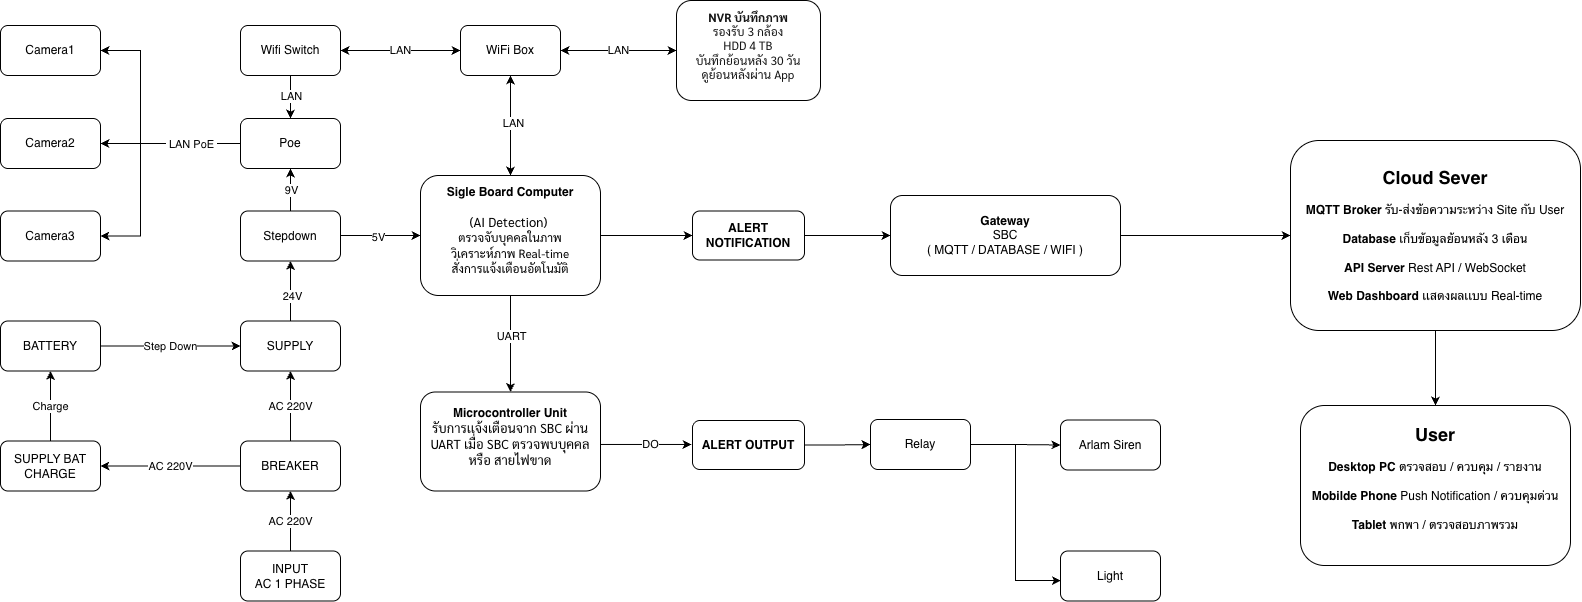

The diagram above was exported from draw.io. Its source (the exported page's mxGraphModel, read from the mxfile embedded in the PNG):
<mxGraphModel dx="2054" dy="110" grid="1" gridSize="10" guides="1" tooltips="1" connect="1" arrows="1" fold="1" page="1" pageScale="1" pageWidth="850" pageHeight="1100" math="0" shadow="0">
  <root>
    <mxCell id="0" />
    <mxCell id="1" parent="0" />
    <mxCell id="HM8kxdKNUEqvYbXJbozW-211" edge="1" parent="1" source="HM8kxdKNUEqvYbXJbozW-99" style="edgeStyle=orthogonalEdgeStyle;rounded=0;orthogonalLoop=1;jettySize=auto;html=1;entryX=0;entryY=0.5;entryDx=0;entryDy=0;" target="HM8kxdKNUEqvYbXJbozW-124">
      <mxGeometry relative="1" as="geometry">
        <mxPoint x="1480" y="1510" as="targetPoint" />
      </mxGeometry>
    </mxCell>
    <mxCell id="HM8kxdKNUEqvYbXJbozW-99" parent="1" style="rounded=1;whiteSpace=wrap;html=1;" value="&lt;b&gt;Gateway&lt;/b&gt;&lt;br&gt;SBC&lt;br&gt;( MQTT / DATABASE / WIFI )" vertex="1">
      <mxGeometry height="80" width="230" x="1150" y="1470" as="geometry" />
    </mxCell>
    <mxCell id="HM8kxdKNUEqvYbXJbozW-213" edge="1" parent="1" source="HM8kxdKNUEqvYbXJbozW-124" style="edgeStyle=orthogonalEdgeStyle;rounded=0;orthogonalLoop=1;jettySize=auto;html=1;" target="HM8kxdKNUEqvYbXJbozW-129">
      <mxGeometry relative="1" as="geometry" />
    </mxCell>
    <mxCell id="HM8kxdKNUEqvYbXJbozW-124" parent="1" style="rounded=1;whiteSpace=wrap;html=1;" value="&lt;b&gt;&lt;font style=&quot;font-size: 18px;&quot;&gt;Cloud Sever&lt;br&gt;&lt;/font&gt;&lt;br&gt;MQTT Broker &lt;/b&gt;รับ-ส่งข้อความระหว่าง Site กับ User&lt;div&gt;&lt;br&gt;&lt;b&gt;Database&lt;/b&gt; เก็บข้อมูลย้อนหลัง 3 เดือน&lt;/div&gt;&lt;div&gt;&lt;br&gt;&lt;b&gt;API Server&lt;/b&gt; Rest API / WebSocket&lt;/div&gt;&lt;div&gt;&lt;br&gt;&lt;b&gt;Web Dashboard &lt;/b&gt;เเสดงผลเเบบ Real-time&lt;/div&gt;" vertex="1">
      <mxGeometry height="190" width="290" x="1550" y="1415" as="geometry" />
    </mxCell>
    <mxCell id="HM8kxdKNUEqvYbXJbozW-129" parent="1" style="rounded=1;whiteSpace=wrap;html=1;" value="&lt;b&gt;&lt;span style=&quot;font-size: 18px;&quot;&gt;User&lt;br&gt;&lt;/span&gt;&lt;br&gt;Desktop PC &lt;/b&gt;ตรวจสอบ / ควบคุม / รายงาน&lt;div&gt;&lt;br&gt;&lt;b&gt;Mobilde Phone &lt;/b&gt;Push Notification / ควบคุมด่วน&lt;/div&gt;&lt;div&gt;&lt;br&gt;&lt;b&gt;Tablet &lt;/b&gt;พกพา / ตรวจสอบภาพรวม&lt;/div&gt;&lt;div&gt;&lt;br&gt;&lt;/div&gt;" vertex="1">
      <mxGeometry height="160" width="270" x="1560" y="1680" as="geometry" />
    </mxCell>
    <mxCell id="HM8kxdKNUEqvYbXJbozW-139" edge="1" parent="1" source="HM8kxdKNUEqvYbXJbozW-141" style="edgeStyle=orthogonalEdgeStyle;rounded=0;orthogonalLoop=1;jettySize=auto;html=1;" target="HM8kxdKNUEqvYbXJbozW-144" value="AC 220V">
      <mxGeometry relative="1" as="geometry" />
    </mxCell>
    <mxCell id="HM8kxdKNUEqvYbXJbozW-140" edge="1" parent="1" source="HM8kxdKNUEqvYbXJbozW-141" style="edgeStyle=orthogonalEdgeStyle;rounded=0;orthogonalLoop=1;jettySize=auto;html=1;" target="HM8kxdKNUEqvYbXJbozW-146" value="AC 220V">
      <mxGeometry relative="1" as="geometry" />
    </mxCell>
    <mxCell id="HM8kxdKNUEqvYbXJbozW-141" parent="1" style="rounded=1;whiteSpace=wrap;html=1;" value="BREAKER" vertex="1">
      <mxGeometry height="50" width="100" x="500" y="1715.5" as="geometry" />
    </mxCell>
    <mxCell id="HM8kxdKNUEqvYbXJbozW-142" edge="1" parent="1" source="HM8kxdKNUEqvYbXJbozW-143" style="edgeStyle=orthogonalEdgeStyle;rounded=0;orthogonalLoop=1;jettySize=auto;html=1;align=center;" target="HM8kxdKNUEqvYbXJbozW-141" value="AC 220V">
      <mxGeometry relative="1" as="geometry" />
    </mxCell>
    <mxCell id="HM8kxdKNUEqvYbXJbozW-143" parent="1" style="rounded=1;whiteSpace=wrap;html=1;" value="INPUT &lt;br&gt;AC 1 PHASE" vertex="1">
      <mxGeometry height="50" width="100" x="500" y="1825.5" as="geometry" />
    </mxCell>
    <mxCell id="HM8kxdKNUEqvYbXJbozW-150" edge="1" parent="1" source="HM8kxdKNUEqvYbXJbozW-144" style="edgeStyle=orthogonalEdgeStyle;rounded=0;orthogonalLoop=1;jettySize=auto;html=1;" target="HM8kxdKNUEqvYbXJbozW-149">
      <mxGeometry relative="1" as="geometry" />
    </mxCell>
    <mxCell id="u674JU6SQ42lugD3fVkl-2" connectable="0" parent="HM8kxdKNUEqvYbXJbozW-150" style="edgeLabel;html=1;align=center;verticalAlign=middle;resizable=0;points=[];" value="24V" vertex="1">
      <mxGeometry relative="1" x="-0.17" y="-1" as="geometry">
        <mxPoint as="offset" />
      </mxGeometry>
    </mxCell>
    <mxCell id="HM8kxdKNUEqvYbXJbozW-144" parent="1" style="rounded=1;whiteSpace=wrap;html=1;" value="SUPPLY" vertex="1">
      <mxGeometry height="50" width="100" x="500" y="1595.5" as="geometry" />
    </mxCell>
    <mxCell id="HM8kxdKNUEqvYbXJbozW-145" edge="1" parent="1" source="HM8kxdKNUEqvYbXJbozW-146" style="edgeStyle=orthogonalEdgeStyle;rounded=0;orthogonalLoop=1;jettySize=auto;html=1;" target="HM8kxdKNUEqvYbXJbozW-148" value="Charge">
      <mxGeometry relative="1" as="geometry" />
    </mxCell>
    <mxCell id="HM8kxdKNUEqvYbXJbozW-146" parent="1" style="rounded=1;whiteSpace=wrap;html=1;" value="SUPPLY BAT CHARGE" vertex="1">
      <mxGeometry height="50" width="100" x="260" y="1715.5" as="geometry" />
    </mxCell>
    <mxCell id="HM8kxdKNUEqvYbXJbozW-147" edge="1" parent="1" source="HM8kxdKNUEqvYbXJbozW-148" style="edgeStyle=orthogonalEdgeStyle;rounded=0;orthogonalLoop=1;jettySize=auto;html=1;" target="HM8kxdKNUEqvYbXJbozW-144" value="Step Down">
      <mxGeometry relative="1" as="geometry" />
    </mxCell>
    <mxCell id="HM8kxdKNUEqvYbXJbozW-148" parent="1" style="rounded=1;whiteSpace=wrap;html=1;" value="BATTERY" vertex="1">
      <mxGeometry height="50" width="100" x="260" y="1595.5" as="geometry" />
    </mxCell>
    <mxCell id="HM8kxdKNUEqvYbXJbozW-201" edge="1" parent="1" source="HM8kxdKNUEqvYbXJbozW-149" style="edgeStyle=orthogonalEdgeStyle;rounded=0;orthogonalLoop=1;jettySize=auto;html=1;entryX=0;entryY=0.5;entryDx=0;entryDy=0;" target="HM8kxdKNUEqvYbXJbozW-152">
      <mxGeometry relative="1" as="geometry">
        <Array as="points">
          <mxPoint x="640" y="1511" />
        </Array>
      </mxGeometry>
    </mxCell>
    <mxCell id="u674JU6SQ42lugD3fVkl-3" connectable="0" parent="HM8kxdKNUEqvYbXJbozW-201" style="edgeLabel;html=1;align=center;verticalAlign=middle;resizable=0;points=[];" value="5V" vertex="1">
      <mxGeometry relative="1" x="-0.0835" y="-1" as="geometry">
        <mxPoint as="offset" />
      </mxGeometry>
    </mxCell>
    <mxCell id="u674JU6SQ42lugD3fVkl-21" edge="1" parent="1" source="HM8kxdKNUEqvYbXJbozW-149" style="edgeStyle=orthogonalEdgeStyle;rounded=0;orthogonalLoop=1;jettySize=auto;html=1;entryX=0.5;entryY=1;entryDx=0;entryDy=0;" target="u674JU6SQ42lugD3fVkl-16">
      <mxGeometry relative="1" as="geometry" />
    </mxCell>
    <mxCell id="u674JU6SQ42lugD3fVkl-22" connectable="0" parent="u674JU6SQ42lugD3fVkl-21" style="edgeLabel;html=1;align=center;verticalAlign=middle;resizable=0;points=[];" value="9V" vertex="1">
      <mxGeometry relative="1" x="-0.0237" as="geometry">
        <mxPoint as="offset" />
      </mxGeometry>
    </mxCell>
    <mxCell id="HM8kxdKNUEqvYbXJbozW-149" parent="1" style="rounded=1;whiteSpace=wrap;html=1;" value="Stepdown" vertex="1">
      <mxGeometry height="50" width="100" x="500" y="1485.5" as="geometry" />
    </mxCell>
    <mxCell id="HM8kxdKNUEqvYbXJbozW-199" edge="1" parent="1" source="HM8kxdKNUEqvYbXJbozW-152" style="edgeStyle=orthogonalEdgeStyle;rounded=0;orthogonalLoop=1;jettySize=auto;html=1;entryX=0.5;entryY=1;entryDx=0;entryDy=0;" target="HM8kxdKNUEqvYbXJbozW-156">
      <mxGeometry relative="1" as="geometry" />
    </mxCell>
    <mxCell id="HM8kxdKNUEqvYbXJbozW-202" edge="1" parent="1" source="HM8kxdKNUEqvYbXJbozW-152" style="edgeStyle=orthogonalEdgeStyle;rounded=0;orthogonalLoop=1;jettySize=auto;html=1;entryX=0.5;entryY=0;entryDx=0;entryDy=0;" target="HM8kxdKNUEqvYbXJbozW-190">
      <mxGeometry relative="1" as="geometry" />
    </mxCell>
    <mxCell id="HM8kxdKNUEqvYbXJbozW-215" connectable="0" parent="HM8kxdKNUEqvYbXJbozW-202" style="edgeLabel;html=1;align=center;verticalAlign=middle;resizable=0;points=[];" value="UART" vertex="1">
      <mxGeometry relative="1" x="-0.3472" y="-1" as="geometry">
        <mxPoint x="1" y="9" as="offset" />
      </mxGeometry>
    </mxCell>
    <mxCell id="HM8kxdKNUEqvYbXJbozW-207" edge="1" parent="1" source="HM8kxdKNUEqvYbXJbozW-152" style="edgeStyle=orthogonalEdgeStyle;rounded=0;orthogonalLoop=1;jettySize=auto;html=1;entryX=0;entryY=0.5;entryDx=0;entryDy=0;" target="HM8kxdKNUEqvYbXJbozW-194">
      <mxGeometry relative="1" as="geometry" />
    </mxCell>
    <mxCell id="HM8kxdKNUEqvYbXJbozW-152" parent="1" style="rounded=1;whiteSpace=wrap;html=1;" value="&lt;b&gt;Sigle Board Computer&lt;br&gt;&lt;br&gt;&lt;/b&gt;&lt;h4 style=&quot;margin: 0px 0px 10px; padding: 0px; box-sizing: border-box; font-size: 13px; font-family: Sarabun, Kanit, -apple-system, BlinkMacSystemFont, sans-serif;&quot;&gt;&lt;span style=&quot;font-weight: normal;&quot;&gt;&lt;font style=&quot;color: rgb(0, 0, 0);&quot;&gt;(AI Detection)&amp;nbsp;&lt;br&gt;&lt;/font&gt;&lt;/span&gt;&lt;span style=&quot;color: light-dark(rgb(0, 0, 0), rgb(237, 237, 237)); background-color: transparent; font-size: 12px; font-weight: normal;&quot;&gt;ตรวจจับบุคคลในภาพ&lt;br&gt;&lt;/span&gt;&lt;span style=&quot;color: light-dark(rgb(0, 0, 0), rgb(237, 237, 237)); background-color: transparent; font-size: 12px; font-weight: normal;&quot;&gt;วิเคราะห์ภาพ Real-time&lt;br&gt;&lt;/span&gt;&lt;span style=&quot;color: light-dark(rgb(0, 0, 0), rgb(237, 237, 237)); background-color: transparent; font-size: 12px; font-weight: normal;&quot;&gt;สั่งการแจ้งเตือนอัตโนมัติ&lt;/span&gt;&lt;/h4&gt;" vertex="1">
      <mxGeometry height="120" width="180" x="680" y="1450" as="geometry" />
    </mxCell>
    <mxCell id="HM8kxdKNUEqvYbXJbozW-154" edge="1" parent="1" source="HM8kxdKNUEqvYbXJbozW-156" style="edgeStyle=orthogonalEdgeStyle;rounded=0;orthogonalLoop=1;jettySize=auto;html=1;entryX=0;entryY=0.5;entryDx=0;entryDy=0;" target="HM8kxdKNUEqvYbXJbozW-160">
      <mxGeometry relative="1" as="geometry" />
    </mxCell>
    <mxCell id="HM8kxdKNUEqvYbXJbozW-155" edge="1" parent="1" source="HM8kxdKNUEqvYbXJbozW-156" style="edgeStyle=orthogonalEdgeStyle;rounded=0;orthogonalLoop=1;jettySize=auto;html=1;">
      <mxGeometry relative="1" as="geometry">
        <mxPoint x="600" y="1325" as="targetPoint" />
      </mxGeometry>
    </mxCell>
    <mxCell id="HM8kxdKNUEqvYbXJbozW-200" edge="1" parent="1" source="HM8kxdKNUEqvYbXJbozW-156" style="edgeStyle=orthogonalEdgeStyle;rounded=0;orthogonalLoop=1;jettySize=auto;html=1;entryX=0.5;entryY=0;entryDx=0;entryDy=0;" target="HM8kxdKNUEqvYbXJbozW-152">
      <mxGeometry relative="1" as="geometry" />
    </mxCell>
    <mxCell id="HM8kxdKNUEqvYbXJbozW-214" connectable="0" parent="HM8kxdKNUEqvYbXJbozW-200" style="edgeLabel;html=1;align=center;verticalAlign=middle;resizable=0;points=[];" value="LAN" vertex="1">
      <mxGeometry relative="1" x="-0.06" y="2" as="geometry">
        <mxPoint as="offset" />
      </mxGeometry>
    </mxCell>
    <mxCell id="HM8kxdKNUEqvYbXJbozW-156" parent="1" style="rounded=1;whiteSpace=wrap;html=1;" value="WiFi Box" vertex="1">
      <mxGeometry height="50" width="100" x="720" y="1300" as="geometry" />
    </mxCell>
    <mxCell id="HM8kxdKNUEqvYbXJbozW-157" edge="1" parent="1" source="HM8kxdKNUEqvYbXJbozW-158" style="edgeStyle=orthogonalEdgeStyle;rounded=0;orthogonalLoop=1;jettySize=auto;html=1;entryX=0;entryY=0.5;entryDx=0;entryDy=0;" target="HM8kxdKNUEqvYbXJbozW-156" value="LAN">
      <mxGeometry relative="1" as="geometry" />
    </mxCell>
    <mxCell id="u674JU6SQ42lugD3fVkl-19" edge="1" parent="1" source="HM8kxdKNUEqvYbXJbozW-158" style="edgeStyle=orthogonalEdgeStyle;rounded=0;orthogonalLoop=1;jettySize=auto;html=1;entryX=0.5;entryY=0;entryDx=0;entryDy=0;" target="u674JU6SQ42lugD3fVkl-16">
      <mxGeometry relative="1" as="geometry" />
    </mxCell>
    <mxCell id="u674JU6SQ42lugD3fVkl-20" connectable="0" parent="u674JU6SQ42lugD3fVkl-19" style="edgeLabel;html=1;align=center;verticalAlign=middle;resizable=0;points=[];" value="LAN" vertex="1">
      <mxGeometry relative="1" x="-0.1733" as="geometry">
        <mxPoint y="2" as="offset" />
      </mxGeometry>
    </mxCell>
    <mxCell id="HM8kxdKNUEqvYbXJbozW-158" parent="1" style="rounded=1;whiteSpace=wrap;html=1;" value="Wifi Switch" vertex="1">
      <mxGeometry height="50" width="100" x="500" y="1300" as="geometry" />
    </mxCell>
    <mxCell id="HM8kxdKNUEqvYbXJbozW-159" edge="1" parent="1" source="HM8kxdKNUEqvYbXJbozW-160" style="edgeStyle=orthogonalEdgeStyle;rounded=0;orthogonalLoop=1;jettySize=auto;html=1;entryX=1;entryY=0.5;entryDx=0;entryDy=0;" target="HM8kxdKNUEqvYbXJbozW-156" value="LAN">
      <mxGeometry relative="1" as="geometry" />
    </mxCell>
    <mxCell id="HM8kxdKNUEqvYbXJbozW-160" parent="1" style="rounded=1;whiteSpace=wrap;html=1;align=center;" value="&lt;h4 style=&quot;margin: 0px 0px 10px; padding: 0px; box-sizing: border-box; font-family: Sarabun, Kanit, -apple-system, BlinkMacSystemFont, sans-serif; font-style: normal; font-variant-ligatures: normal; font-variant-caps: normal; letter-spacing: normal; orphans: 2; text-indent: 0px; text-transform: none; widows: 2; word-spacing: 0px; -webkit-text-stroke-width: 0px; white-space: normal; text-decoration-thickness: initial; text-decoration-style: initial; text-decoration-color: initial;&quot;&gt;&lt;font&gt;&lt;font style=&quot;color: rgb(22, 22, 22);&quot;&gt;NVR บันทึกภาพ&lt;br&gt;&lt;/font&gt;&lt;span style=&quot;color: light-dark(rgb(22, 22, 22), rgb(218, 218, 218)); background-color: transparent; font-weight: normal;&quot;&gt;รองรับ 3 กล้อง&lt;br&gt;&lt;/span&gt;&lt;span style=&quot;color: light-dark(rgb(22, 22, 22), rgb(218, 218, 218)); background-color: transparent; font-weight: normal;&quot;&gt;HDD 4 TB&lt;br&gt;&lt;/span&gt;&lt;span style=&quot;color: light-dark(rgb(22, 22, 22), rgb(218, 218, 218)); background-color: transparent; font-weight: normal;&quot;&gt;บันทึกย้อนหลัง 30 วัน&lt;br&gt;&lt;/span&gt;&lt;span style=&quot;color: light-dark(rgb(22, 22, 22), rgb(218, 218, 218)); background-color: transparent; font-weight: normal;&quot;&gt;ดูย้อนหลังผ่าน App&lt;/span&gt;&lt;/font&gt;&lt;/h4&gt;" vertex="1">
      <mxGeometry height="100" width="144" x="936" y="1275" as="geometry" />
    </mxCell>
    <mxCell id="HM8kxdKNUEqvYbXJbozW-172" parent="1" style="rounded=1;whiteSpace=wrap;html=1;" value="Arlam Siren" vertex="1">
      <mxGeometry height="50" width="100" x="1320" y="1694.5" as="geometry" />
    </mxCell>
    <mxCell id="HM8kxdKNUEqvYbXJbozW-173" parent="1" style="rounded=1;whiteSpace=wrap;html=1;" value="Light" vertex="1">
      <mxGeometry height="50" width="100" x="1320" y="1825.5" as="geometry" />
    </mxCell>
    <mxCell id="HM8kxdKNUEqvYbXJbozW-205" edge="1" parent="1" source="HM8kxdKNUEqvYbXJbozW-182" style="edgeStyle=orthogonalEdgeStyle;rounded=0;orthogonalLoop=1;jettySize=auto;html=1;entryX=0;entryY=0.5;entryDx=0;entryDy=0;" target="HM8kxdKNUEqvYbXJbozW-172">
      <mxGeometry relative="1" as="geometry" />
    </mxCell>
    <mxCell id="HM8kxdKNUEqvYbXJbozW-182" parent="1" style="rounded=1;whiteSpace=wrap;html=1;" value="Relay" vertex="1">
      <mxGeometry height="50" width="100" x="1130" y="1694" as="geometry" />
    </mxCell>
    <mxCell id="HM8kxdKNUEqvYbXJbozW-190" parent="1" style="rounded=1;whiteSpace=wrap;html=1;" value="&lt;b&gt;Microcontroller Unit&lt;br&gt;&lt;/b&gt;&lt;h4 style=&quot;margin: 0px 0px 10px; padding: 0px; box-sizing: border-box; font-size: 13px; font-family: Sarabun, Kanit, -apple-system, BlinkMacSystemFont, sans-serif;&quot;&gt;&lt;span style=&quot;font-weight: 400;&quot;&gt;รับการเเจ้งเตือนจาก SBC ผ่าน UART เมื่อ SBC ตรวจพบบุคคลหรือ สายไฟขาด&lt;/span&gt;&lt;/h4&gt;" vertex="1">
      <mxGeometry height="99" width="180" x="680" y="1666.5" as="geometry" />
    </mxCell>
    <mxCell id="HM8kxdKNUEqvYbXJbozW-204" edge="1" parent="1" source="HM8kxdKNUEqvYbXJbozW-191" style="edgeStyle=orthogonalEdgeStyle;rounded=0;orthogonalLoop=1;jettySize=auto;html=1;entryX=0;entryY=0.5;entryDx=0;entryDy=0;" target="HM8kxdKNUEqvYbXJbozW-182">
      <mxGeometry relative="1" as="geometry" />
    </mxCell>
    <mxCell id="HM8kxdKNUEqvYbXJbozW-191" parent="1" style="rounded=1;whiteSpace=wrap;html=1;" value="&lt;b&gt;ALERT OUTPUT&lt;br&gt;&lt;/b&gt;" vertex="1">
      <mxGeometry height="49" width="112" x="952" y="1695" as="geometry" />
    </mxCell>
    <mxCell id="HM8kxdKNUEqvYbXJbozW-209" edge="1" parent="1" source="HM8kxdKNUEqvYbXJbozW-194" style="edgeStyle=orthogonalEdgeStyle;rounded=0;orthogonalLoop=1;jettySize=auto;html=1;entryX=0;entryY=0.5;entryDx=0;entryDy=0;" target="HM8kxdKNUEqvYbXJbozW-99">
      <mxGeometry relative="1" as="geometry" />
    </mxCell>
    <mxCell id="HM8kxdKNUEqvYbXJbozW-194" parent="1" style="rounded=1;whiteSpace=wrap;html=1;" value="&lt;b&gt;ALERT NOTIFICATION&lt;br&gt;&lt;/b&gt;" vertex="1">
      <mxGeometry height="49" width="112" x="952" y="1485.5" as="geometry" />
    </mxCell>
    <mxCell id="HM8kxdKNUEqvYbXJbozW-203" edge="1" parent="1" style="edgeStyle=orthogonalEdgeStyle;rounded=0;orthogonalLoop=1;jettySize=auto;html=1;entryX=-0.009;entryY=0.428;entryDx=0;entryDy=0;entryPerimeter=0;">
      <mxGeometry relative="1" as="geometry">
        <mxPoint x="860" y="1718.972" as="sourcePoint" />
        <mxPoint x="950.9920000000002" y="1718.972" as="targetPoint" />
      </mxGeometry>
    </mxCell>
    <mxCell id="u674JU6SQ42lugD3fVkl-24" connectable="0" parent="HM8kxdKNUEqvYbXJbozW-203" style="edgeLabel;html=1;align=center;verticalAlign=middle;resizable=0;points=[];" value="DO" vertex="1">
      <mxGeometry relative="1" x="0.0762" as="geometry">
        <mxPoint as="offset" />
      </mxGeometry>
    </mxCell>
    <mxCell id="HM8kxdKNUEqvYbXJbozW-206" edge="1" parent="1" source="HM8kxdKNUEqvYbXJbozW-182" style="edgeStyle=orthogonalEdgeStyle;rounded=0;orthogonalLoop=1;jettySize=auto;html=1;entryX=0.005;entryY=0.592;entryDx=0;entryDy=0;entryPerimeter=0;" target="HM8kxdKNUEqvYbXJbozW-173">
      <mxGeometry relative="1" as="geometry" />
    </mxCell>
    <mxCell id="u674JU6SQ42lugD3fVkl-9" parent="1" style="rounded=1;whiteSpace=wrap;html=1;" value="Camera3" vertex="1">
      <mxGeometry height="50" width="100" x="260" y="1485.5" as="geometry" />
    </mxCell>
    <mxCell id="u674JU6SQ42lugD3fVkl-10" parent="1" style="rounded=1;whiteSpace=wrap;html=1;" value="Camera2" vertex="1">
      <mxGeometry height="50" width="100" x="260" y="1393" as="geometry" />
    </mxCell>
    <mxCell id="u674JU6SQ42lugD3fVkl-11" parent="1" style="rounded=1;whiteSpace=wrap;html=1;" value="Camera1" vertex="1">
      <mxGeometry height="50" width="100" x="260" y="1300" as="geometry" />
    </mxCell>
    <mxCell id="u674JU6SQ42lugD3fVkl-12" edge="1" parent="1" source="u674JU6SQ42lugD3fVkl-16" style="edgeStyle=orthogonalEdgeStyle;rounded=0;orthogonalLoop=1;jettySize=auto;html=1;entryX=1;entryY=0.5;entryDx=0;entryDy=0;" target="u674JU6SQ42lugD3fVkl-9">
      <mxGeometry relative="1" as="geometry">
        <Array as="points">
          <mxPoint x="400" y="1418" />
          <mxPoint x="400" y="1510" />
        </Array>
      </mxGeometry>
    </mxCell>
    <mxCell id="u674JU6SQ42lugD3fVkl-13" edge="1" parent="1" source="u674JU6SQ42lugD3fVkl-16" style="edgeStyle=orthogonalEdgeStyle;rounded=0;orthogonalLoop=1;jettySize=auto;html=1;entryX=1;entryY=0.5;entryDx=0;entryDy=0;" target="u674JU6SQ42lugD3fVkl-10">
      <mxGeometry relative="1" as="geometry" />
    </mxCell>
    <mxCell id="u674JU6SQ42lugD3fVkl-14" edge="1" parent="1" source="u674JU6SQ42lugD3fVkl-16" style="edgeStyle=orthogonalEdgeStyle;rounded=0;orthogonalLoop=1;jettySize=auto;html=1;entryX=1;entryY=0.5;entryDx=0;entryDy=0;" target="u674JU6SQ42lugD3fVkl-11">
      <mxGeometry relative="1" as="geometry">
        <Array as="points">
          <mxPoint x="400" y="1418" />
          <mxPoint x="400" y="1325" />
        </Array>
      </mxGeometry>
    </mxCell>
    <mxCell id="u674JU6SQ42lugD3fVkl-15" connectable="0" parent="u674JU6SQ42lugD3fVkl-14" style="edgeLabel;html=1;align=center;verticalAlign=middle;resizable=0;points=[];" value="&amp;nbsp;LAN PoE&amp;nbsp;" vertex="1">
      <mxGeometry relative="1" x="-0.8031" as="geometry">
        <mxPoint x="-27" as="offset" />
      </mxGeometry>
    </mxCell>
    <mxCell id="u674JU6SQ42lugD3fVkl-16" parent="1" style="rounded=1;whiteSpace=wrap;html=1;" value="Poe" vertex="1">
      <mxGeometry height="50" width="100" x="500" y="1393" as="geometry" />
    </mxCell>
  </root>
</mxGraphModel>